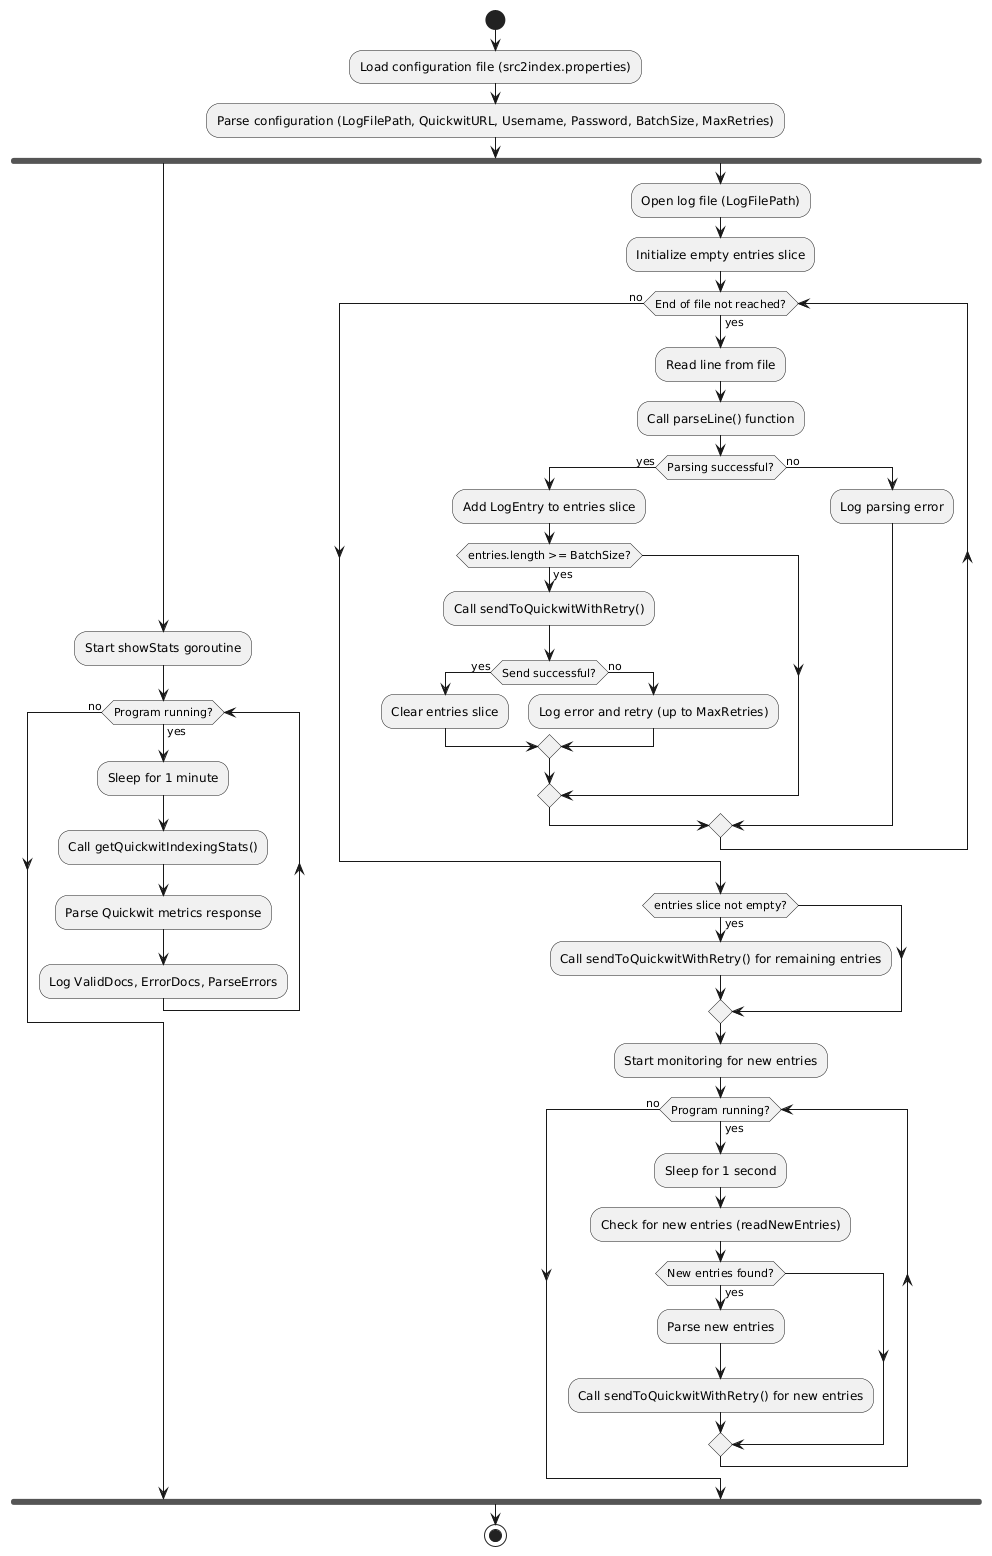

The diagram above was rendered by PlantUML. Its source (embedded in the PNG):
@startuml
start
:Load configuration file (src2index.properties);
:Parse configuration (LogFilePath, QuickwitURL, Username, Password, BatchSize, MaxRetries);

fork
  :Start showStats goroutine;
  while (Program running?) is (yes)
    :Sleep for 1 minute;
    :Call getQuickwitIndexingStats();
    :Parse Quickwit metrics response;
    :Log ValidDocs, ErrorDocs, ParseErrors;
  endwhile (no)
fork again
  :Open log file (LogFilePath);
  :Initialize empty entries slice;
  while (End of file not reached?) is (yes)
    :Read line from file;
    :Call parseLine() function;
    if (Parsing successful?) then (yes)
      :Add LogEntry to entries slice;
      if (entries.length >= BatchSize?) then (yes)
        :Call sendToQuickwitWithRetry();
        if (Send successful?) then (yes)
          :Clear entries slice;
        else (no)
          :Log error and retry (up to MaxRetries);
        endif
      endif
    else (no)
      :Log parsing error;
    endif
  endwhile (no)
  
  if (entries slice not empty?) then (yes)
    :Call sendToQuickwitWithRetry() for remaining entries;
  endif
  
  :Start monitoring for new entries;
  while (Program running?) is (yes)
    :Sleep for 1 second;
    :Check for new entries (readNewEntries);
    if (New entries found?) then (yes)
      :Parse new entries;
      :Call sendToQuickwitWithRetry() for new entries;
    endif
  endwhile (no)
end fork
stop
@enduml